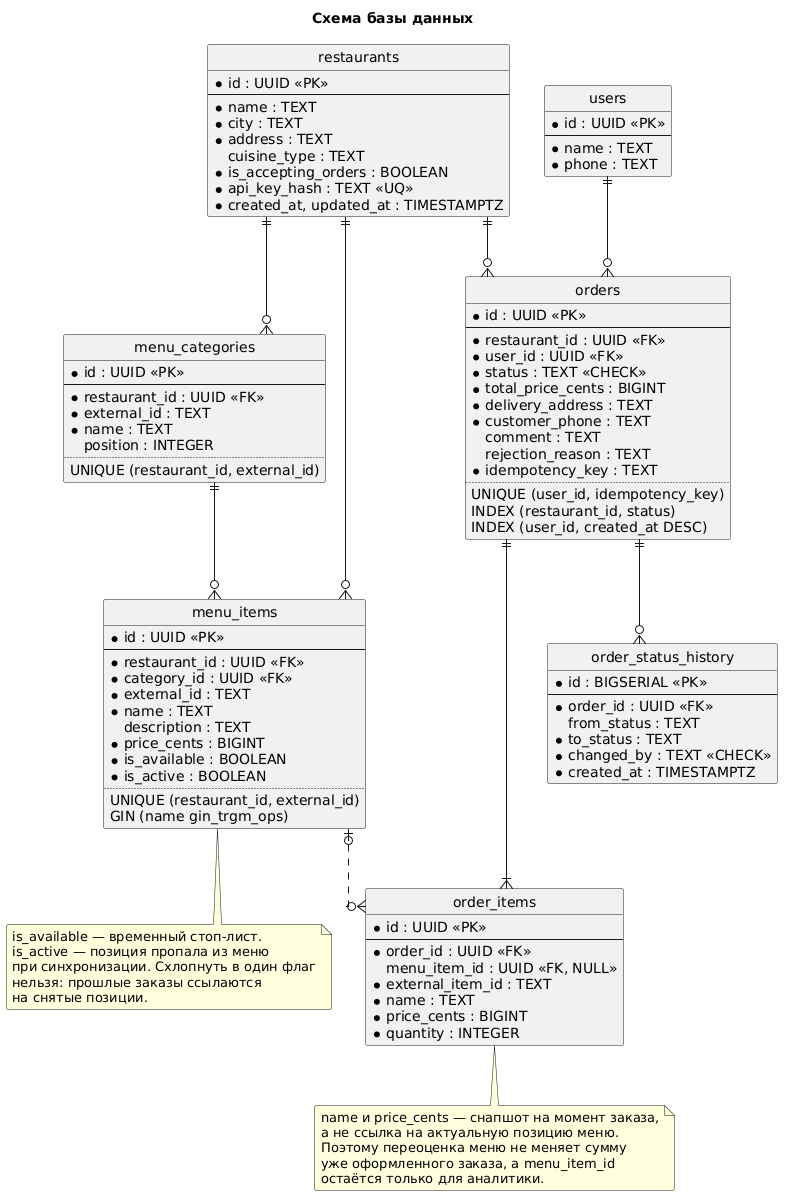

The diagram above was rendered by PlantUML. Its source (embedded in the PNG):
@startuml er
title Схема базы данных

hide circle
skinparam linetype ortho
skinparam roundcorner 4

entity "restaurants" as restaurants {
  * id : UUID <<PK>>
  --
  * name : TEXT
  * city : TEXT
  * address : TEXT
  cuisine_type : TEXT
  * is_accepting_orders : BOOLEAN
  * api_key_hash : TEXT <<UQ>>
  * created_at, updated_at : TIMESTAMPTZ
}

entity "menu_categories" as categories {
  * id : UUID <<PK>>
  --
  * restaurant_id : UUID <<FK>>
  * external_id : TEXT
  * name : TEXT
  position : INTEGER
  ..
  UNIQUE (restaurant_id, external_id)
}

entity "menu_items" as items {
  * id : UUID <<PK>>
  --
  * restaurant_id : UUID <<FK>>
  * category_id : UUID <<FK>>
  * external_id : TEXT
  * name : TEXT
  description : TEXT
  * price_cents : BIGINT
  * is_available : BOOLEAN
  * is_active : BOOLEAN
  ..
  UNIQUE (restaurant_id, external_id)
  GIN (name gin_trgm_ops)
}

entity "users" as users {
  * id : UUID <<PK>>
  --
  * name : TEXT
  * phone : TEXT
}

entity "orders" as orders {
  * id : UUID <<PK>>
  --
  * restaurant_id : UUID <<FK>>
  * user_id : UUID <<FK>>
  * status : TEXT <<CHECK>>
  * total_price_cents : BIGINT
  * delivery_address : TEXT
  * customer_phone : TEXT
  comment : TEXT
  rejection_reason : TEXT
  * idempotency_key : TEXT
  ..
  UNIQUE (user_id, idempotency_key)
  INDEX (restaurant_id, status)
  INDEX (user_id, created_at DESC)
}

entity "order_items" as order_items {
  * id : UUID <<PK>>
  --
  * order_id : UUID <<FK>>
  menu_item_id : UUID <<FK, NULL>>
  * external_item_id : TEXT
  * name : TEXT
  * price_cents : BIGINT
  * quantity : INTEGER
}

entity "order_status_history" as history {
  * id : BIGSERIAL <<PK>>
  --
  * order_id : UUID <<FK>>
  from_status : TEXT
  * to_status : TEXT
  * changed_by : TEXT <<CHECK>>
  * created_at : TIMESTAMPTZ
}

restaurants ||--o{ categories
restaurants ||--o{ items
restaurants ||--o{ orders
categories  ||--o{ items
users       ||--o{ orders
orders      ||--|{ order_items
orders      ||--o{ history
items       |o..o{ order_items

note bottom of order_items
  name и price_cents — снапшот на момент заказа,
  а не ссылка на актуальную позицию меню.
  Поэтому переоценка меню не меняет сумму
  уже оформленного заказа, а menu_item_id
  остаётся только для аналитики.
end note

note bottom of items
  is_available — временный стоп-лист.
  is_active — позиция пропала из меню
  при синхронизации. Схлопнуть в один флаг
  нельзя: прошлые заказы ссылаются
  на снятые позиции.
end note

@enduml